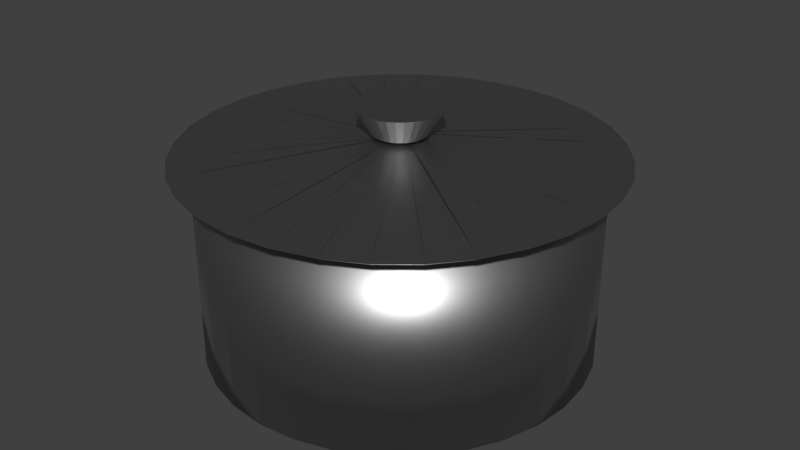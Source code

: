 # Source: DM-pot.blend  (saved by Blender 2.76.0; exported with 4.5.12 LTS)
import bpy
from mathutils import Matrix  # noqa: F401  (used for matrix-valued properties, if any)

bpy.ops.wm.read_factory_settings(use_empty=True)
scene = bpy.context.scene
scene.name = 'Scene'

# ---- collections
col_collection_1 = bpy.data.collections.new('Collection 1'); scene.collection.children.link(col_collection_1)

# ---- materials (node trees are filled in below, after node groups)
mat_material_001 = bpy.data.materials.new('Material.001')
mat_material_001.alpha_threshold = 0.0
mat_material_001.roughness = 0.5

# ---- material node trees
mat_material_001.use_nodes = True; mat_material_001.node_tree.nodes.clear()
_N = mat_material_001.node_tree.nodes; _L = mat_material_001.node_tree.links
n0 = _N.new('ShaderNodeOutputMaterial'); n0.name = 'Material Output'; n0.location = (300, 300)
n1 = _N.new('ShaderNodeBsdfAnisotropic'); n1.name = 'Glossy BSDF'; n1.location = (10, 300)
n1.distribution = 'GGX'
n1.inputs[0].default_value = (0.42, 0.42, 0.42, 1.0)
n1.inputs[1].default_value = 0.4178
_L.new(n1.outputs[0], n0.inputs[0])
n0.is_active_output = True

# ---- world
world_world = bpy.data.worlds.new('World'); scene.world = world_world
world_world.color = (0.05088, 0.05088, 0.05088)
world_world.use_sun_shadow = False
world_world.sun_shadow_jitter_overblur = 0.0
world_world.cycles.sampling_method = 'MANUAL'
world_world.cycles.sample_map_resolution = 256

# ---- meshes
me_circle_001 = bpy.data.meshes.new('Circle.001')
me_circle_001.from_pydata([(0.0, 1.0, 0.9694), (-0.1951, 0.9808, 0.9694), (-0.3827, 0.9239, 0.9694), (-0.5556, 0.8315, 0.9694), (-0.7071, 0.7071, 0.9694), (-0.8315, 0.5556, 0.9694), (-0.9239, 0.3827, 0.9694), (-0.9808, 0.1951, 0.9694), (-1.0, 7.55e-08, 0.9694), (-0.9808, -0.1951, 0.9694), (-0.9239, -0.3827, 0.9694), (-0.8315, -0.5556, 0.9694), (-0.7071, -0.7071, 0.9694), (-0.5556, -0.8315, 0.9694), (-0.3827, -0.9239, 0.9694), (-0.1951, -0.9808, 0.9694), (3.258e-07, -1.0, 0.9694), (0.1951, -0.9808, 0.9694), (0.3827, -0.9239, 0.9694), (0.5556, -0.8315, 0.9694), (0.7071, -0.7071, 0.9694), (0.8315, -0.5556, 0.9694), (0.9239, -0.3827, 0.9694), (0.9808, -0.1951, 0.9694), (1.0, 9.656e-07, 0.9694), (0.9808, 0.1951, 0.9694), (0.9239, 0.3827, 0.9694), (0.8315, 0.5556, 0.9694), (0.7071, 0.7071, 0.9694), (0.5556, 0.8315, 0.9694), (0.3827, 0.9239, 0.9694), (0.1951, 0.9808, 0.9694), (6.316e-09, 1.106, 1.034), (-0.2158, 1.085, 1.034), (-0.4233, 1.022, 1.034), (-0.6146, 0.9198, 1.034), (-0.7822, 0.7822, 1.034), (-0.9198, 0.6146, 1.034), (-1.022, 0.4233, 1.034), (-1.085, 0.2158, 1.034), (-1.106, 5.325e-08, 1.034), (-1.085, -0.2158, 1.034), (-1.022, -0.4233, 1.034), (-0.9198, -0.6146, 1.034), (-0.7822, -0.7822, 1.034), (-0.6146, -0.9198, 1.034), (-0.4233, -1.022, 1.034), (-0.2158, -1.085, 1.034), (3.668e-07, -1.106, 1.034), (0.2158, -1.085, 1.034), (0.4233, -1.022, 1.034), (0.6146, -0.9198, 1.034), (0.7822, -0.7822, 1.034), (0.9198, -0.6146, 1.034), (1.022, -0.4233, 1.034), (1.085, -0.2158, 1.034), (1.106, 1.038e-06, 1.034), (1.085, 0.2158, 1.034), (1.022, 0.4233, 1.034), (0.9198, 0.6146, 1.034), (0.7822, 0.7822, 1.034), (0.6146, 0.9198, 1.034), (0.4233, 1.022, 1.034), (0.2158, 1.085, 1.034), (-1.411e-07, -0.1413, 1.137), (0.02757, -0.1386, 1.137), (0.05407, -0.1305, 1.137), (0.0785, -0.1175, 1.137), (0.09991, -0.09991, 1.137), (0.1175, -0.0785, 1.137), (0.1305, -0.05407, 1.137), (0.1386, -0.02757, 1.137), (0.1413, 3.209e-07, 1.137), (0.1386, 0.02757, 1.137), (0.1305, 0.05407, 1.137), (0.1175, 0.0785, 1.137), (0.09991, 0.09991, 1.137), (0.0785, 0.1175, 1.137), (0.05407, 0.1305, 1.137), (0.02757, 0.1386, 1.137), (-1.871e-07, 0.1413, 1.137), (-0.02757, 0.1386, 1.137), (-0.05407, 0.1305, 1.137), (-0.0785, 0.1175, 1.137), (-0.09991, 0.09991, 1.137), (-0.1175, 0.0785, 1.137), (-0.1305, 0.05407, 1.137), (-0.1386, 0.02757, 1.137), (-0.1413, 1.951e-07, 1.137), (-0.1386, -0.02757, 1.137), (-0.1305, -0.05407, 1.137), (-0.1175, -0.0785, 1.137), (-0.09991, -0.09991, 1.137), (-0.0785, -0.1175, 1.137), (-0.05407, -0.1305, 1.137), (-0.02757, -0.1386, 1.137), (-1.401e-07, -0.2231, 1.272), (0.04352, -0.2188, 1.272), (0.08536, -0.2061, 1.272), (0.1239, -0.1855, 1.272), (0.1577, -0.1577, 1.272), (0.1855, -0.1239, 1.272), (0.2061, -0.08536, 1.272), (0.2188, -0.04352, 1.272), (0.2231, 3.384e-07, 1.272), (0.2188, 0.04352, 1.272), (0.2061, 0.08536, 1.272), (0.1855, 0.1239, 1.272), (0.1577, 0.1577, 1.272), (0.1239, 0.1855, 1.272), (0.08536, 0.2061, 1.272), (0.04352, 0.2188, 1.272), (-2.128e-07, 0.2231, 1.272), (-0.04352, 0.2188, 1.272), (-0.08536, 0.2061, 1.272), (-0.1239, 0.1855, 1.272), (-0.1577, 0.1577, 1.272), (-0.1855, 0.1239, 1.272), (-0.2061, 0.08536, 1.272), (-0.2188, 0.04352, 1.272), (-0.2231, 1.399e-07, 1.272), (-0.2188, -0.04352, 1.272), (-0.2061, -0.08536, 1.272), (-0.1855, -0.1239, 1.272), (-0.1577, -0.1577, 1.272), (-0.1239, -0.1855, 1.272), (-0.08536, -0.2061, 1.272), (-0.04352, -0.2188, 1.272)], [], [(1, 2, 34, 33), (36, 37, 69, 68), (28, 29, 61, 60), (15, 16, 48, 47), (2, 3, 35, 34), (29, 30, 62, 61), (16, 17, 49, 48), (3, 4, 36, 35), (30, 31, 63, 62), (17, 18, 50, 49), (4, 5, 37, 36), (31, 0, 32, 63), (18, 19, 51, 50), (5, 6, 38, 37), (19, 20, 52, 51), (6, 7, 39, 38), (20, 21, 53, 52), (7, 8, 40, 39), (21, 22, 54, 53), (8, 9, 41, 40), (22, 23, 55, 54), (9, 10, 42, 41), (23, 24, 56, 55), (10, 11, 43, 42), (24, 25, 57, 56), (11, 12, 44, 43), (25, 26, 58, 57), (12, 13, 45, 44), (26, 27, 59, 58), (13, 14, 46, 45), (0, 1, 33, 32), (27, 28, 60, 59), (14, 15, 47, 46), (71, 72, 104, 103), (63, 32, 64, 95), (50, 51, 83, 82), (37, 38, 70, 69), (51, 52, 84, 83), (38, 39, 71, 70), (52, 53, 85, 84), (39, 40, 72, 71), (53, 54, 86, 85), (40, 41, 73, 72), (54, 55, 87, 86), (41, 42, 74, 73), (55, 56, 88, 87), (42, 43, 75, 74), (56, 57, 89, 88), (43, 44, 76, 75), (57, 58, 90, 89), (44, 45, 77, 76), (58, 59, 91, 90), (45, 46, 78, 77), (32, 33, 65, 64), (59, 60, 92, 91), (46, 47, 79, 78), (33, 34, 66, 65), (60, 61, 93, 92), (47, 48, 80, 79), (34, 35, 67, 66), (61, 62, 94, 93), (48, 49, 81, 80), (35, 36, 68, 67), (62, 63, 95, 94), (49, 50, 82, 81), (97, 98, 99, 100, 101, 102, 103, 104, 105, 106, 107, 108, 109, 110, 111, 112, 113, 114, 115, 116, 117, 118, 119, 120, 121, 122, 123, 124, 125, 126, 127, 96), (85, 86, 118, 117), (72, 73, 105, 104), (86, 87, 119, 118), (73, 74, 106, 105), (87, 88, 120, 119), (74, 75, 107, 106), (88, 89, 121, 120), (75, 76, 108, 107), (89, 90, 122, 121), (76, 77, 109, 108), (90, 91, 123, 122), (77, 78, 110, 109), (64, 65, 97, 96), (91, 92, 124, 123), (78, 79, 111, 110), (65, 66, 98, 97), (92, 93, 125, 124), (79, 80, 112, 111), (66, 67, 99, 98), (93, 94, 126, 125), (80, 81, 113, 112), (67, 68, 100, 99), (94, 95, 127, 126), (81, 82, 114, 113), (68, 69, 101, 100), (95, 64, 96, 127), (82, 83, 115, 114), (69, 70, 102, 101), (83, 84, 116, 115), (70, 71, 103, 102), (84, 85, 117, 116)])
me_circle_001.materials.append(mat_material_001)
me_circle_001.use_remesh_preserve_volume = False
me_circle_001.use_remesh_preserve_attributes = False
me_circle_001.use_mirror_vertex_groups = False
me_circle_001.update()
me_circle = bpy.data.meshes.new('Circle')
me_circle.from_pydata([(0.0, 1.0, 0.0), (-0.1951, 0.9808, 0.0), (-0.3827, 0.9239, 0.0), (-0.5556, 0.8315, 0.0), (-0.7071, 0.7071, 0.0), (-0.8315, 0.5556, 0.0), (-0.9239, 0.3827, 0.0), (-0.9808, 0.1951, 0.0), (-1.0, 7.55e-08, 0.0), (-0.9808, -0.1951, 0.0), (-0.9239, -0.3827, 0.0), (-0.8315, -0.5556, 0.0), (-0.7071, -0.7071, 0.0), (-0.5556, -0.8315, 0.0), (-0.3827, -0.9239, 0.0), (-0.1951, -0.9808, 0.0), (3.258e-07, -1.0, 0.0), (0.1951, -0.9808, 0.0), (0.3827, -0.9239, 0.0), (0.5556, -0.8315, 0.0), (0.7071, -0.7071, 0.0), (0.8315, -0.5556, 0.0), (0.9239, -0.3827, 0.0), (0.9808, -0.1951, 0.0), (1.0, 9.656e-07, 0.0), (0.9808, 0.1951, 0.0), (0.9239, 0.3827, 0.0), (0.8315, 0.5556, 0.0), (0.7071, 0.7071, 0.0), (0.5556, 0.8315, 0.0), (0.3827, 0.9239, 0.0), (0.1951, 0.9808, 0.0), (0.0, 1.0, 0.9694), (-0.1951, 0.9808, 0.9694), (-0.3827, 0.9239, 0.9694), (-0.5556, 0.8315, 0.9694), (-0.7071, 0.7071, 0.9694), (-0.8315, 0.5556, 0.9694), (-0.9239, 0.3827, 0.9694), (-0.9808, 0.1951, 0.9694), (-1.0, 7.55e-08, 0.9694), (-0.9808, -0.1951, 0.9694), (-0.9239, -0.3827, 0.9694), (-0.8315, -0.5556, 0.9694), (-0.7071, -0.7071, 0.9694), (-0.5556, -0.8315, 0.9694), (-0.3827, -0.9239, 0.9694), (-0.1951, -0.9808, 0.9694), (3.258e-07, -1.0, 0.9694), (0.1951, -0.9808, 0.9694), (0.3827, -0.9239, 0.9694), (0.5556, -0.8315, 0.9694), (0.7071, -0.7071, 0.9694), (0.8315, -0.5556, 0.9694), (0.9239, -0.3827, 0.9694), (0.9808, -0.1951, 0.9694), (1.0, 9.656e-07, 0.9694), (0.9808, 0.1951, 0.9694), (0.9239, 0.3827, 0.9694), (0.8315, 0.5556, 0.9694), (0.7071, 0.7071, 0.9694), (0.5556, 0.8315, 0.9694), (0.3827, 0.9239, 0.9694), (0.1951, 0.9808, 0.9694), (-4.381e-09, 0.9632, 0.05391), (-0.1879, 0.9447, 0.05391), (-0.3686, 0.8899, 0.05391), (-0.5351, 0.8009, 0.05391), (-0.6811, 0.6811, 0.05391), (-0.8009, 0.5351, 0.05391), (-0.8899, 0.3686, 0.05391), (-0.9447, 0.1879, 0.05391), (-0.9632, 8.318e-08, 0.05391), (-0.9447, -0.1879, 0.05391), (-0.8899, -0.3686, 0.05391), (-0.8009, -0.5351, 0.05391), (-0.6811, -0.6811, 0.05391), (-0.5351, -0.8009, 0.05391), (-0.3686, -0.8899, 0.05391), (-0.1879, -0.9447, 0.05391), (3.095e-07, -0.9632, 0.05391), (0.1879, -0.9447, 0.05391), (0.3686, -0.8899, 0.05391), (0.5351, -0.8009, 0.05391), (0.6811, -0.6811, 0.05391), (0.8009, -0.5351, 0.05391), (0.8899, -0.3686, 0.05391), (0.9447, -0.1879, 0.05391), (0.9632, 9.405e-07, 0.05391), (0.9447, 0.1879, 0.05391), (0.8899, 0.3686, 0.05391), (0.8008, 0.5351, 0.05391), (0.6811, 0.6811, 0.05391), (0.5351, 0.8009, 0.05391), (0.3686, 0.8899, 0.05391), (0.1879, 0.9447, 0.05391), (-4.381e-09, 0.9632, 0.9628), (-0.1879, 0.9447, 0.9628), (-0.3686, 0.8899, 0.9628), (-0.5351, 0.8009, 0.9628), (-0.6811, 0.6811, 0.9628), (-0.8009, 0.5351, 0.9628), (-0.8899, 0.3686, 0.9628), (-0.9447, 0.1879, 0.9628), (-0.9632, 8.318e-08, 0.9628), (-0.9447, -0.1879, 0.9628), (-0.8899, -0.3686, 0.9628), (-0.8009, -0.5351, 0.9628), (-0.6811, -0.6811, 0.9628), (-0.5351, -0.8009, 0.9628), (-0.3686, -0.8899, 0.9628), (-0.1879, -0.9447, 0.9628), (3.095e-07, -0.9632, 0.9628), (0.1879, -0.9447, 0.9628), (0.3686, -0.8899, 0.9628), (0.5351, -0.8009, 0.9628), (0.6811, -0.6811, 0.9628), (0.8009, -0.5351, 0.9628), (0.8899, -0.3686, 0.9628), (0.9447, -0.1879, 0.9628), (0.9632, 9.405e-07, 0.9628), (0.9447, 0.1879, 0.9628), (0.8899, 0.3686, 0.9628), (0.8008, 0.5351, 0.9628), (0.6811, 0.6811, 0.9628), (0.5351, 0.8009, 0.9628), (0.3686, 0.8899, 0.9628), (0.1879, 0.9447, 0.9628)], [], [(1, 0, 31, 30, 29, 28, 27, 26, 25, 24, 23, 22, 21, 20, 19, 18, 17, 16, 15, 14, 13, 12, 11, 10, 9, 8, 7, 6, 5, 4, 3, 2), (20, 21, 53, 52), (7, 8, 40, 39), (21, 22, 54, 53), (8, 9, 41, 40), (22, 23, 55, 54), (9, 10, 42, 41), (23, 24, 56, 55), (10, 11, 43, 42), (24, 25, 57, 56), (11, 12, 44, 43), (25, 26, 58, 57), (12, 13, 45, 44), (26, 27, 59, 58), (13, 14, 46, 45), (0, 1, 33, 32), (27, 28, 60, 59), (14, 15, 47, 46), (1, 2, 34, 33), (28, 29, 61, 60), (15, 16, 48, 47), (2, 3, 35, 34), (29, 30, 62, 61), (16, 17, 49, 48), (3, 4, 36, 35), (30, 31, 63, 62), (17, 18, 50, 49), (4, 5, 37, 36), (31, 0, 32, 63), (18, 19, 51, 50), (5, 6, 38, 37), (19, 20, 52, 51), (6, 7, 39, 38), (84, 85, 117, 116), (71, 72, 104, 103), (85, 86, 118, 117), (72, 73, 105, 104), (86, 87, 119, 118), (73, 74, 106, 105), (87, 88, 120, 119), (74, 75, 107, 106), (88, 89, 121, 120), (75, 76, 108, 107), (89, 90, 122, 121), (76, 77, 109, 108), (90, 91, 123, 122), (77, 78, 110, 109), (64, 65, 97, 96), (91, 92, 124, 123), (78, 79, 111, 110), (65, 66, 98, 97), (92, 93, 125, 124), (79, 80, 112, 111), (66, 67, 99, 98), (93, 94, 126, 125), (80, 81, 113, 112), (67, 68, 100, 99), (94, 95, 127, 126), (81, 82, 114, 113), (68, 69, 101, 100), (95, 64, 96, 127), (82, 83, 115, 114), (69, 70, 102, 101), (83, 84, 116, 115), (70, 71, 103, 102), (35, 36, 37, 38, 39, 40, 41, 42, 43, 44, 108, 107, 106, 105, 104, 103, 102, 101, 100, 99), (32, 33, 34, 35, 99, 98, 97, 96, 127, 126, 125, 124, 123, 122, 121, 120, 119, 118, 117, 116, 115, 114, 113, 112, 111, 110, 109, 108, 44, 45, 46, 47, 48, 49, 50, 51, 52, 53, 54, 55, 56, 57, 58, 59, 60, 61, 62, 63)])
me_circle.polygons.foreach_set('use_smooth', [True] * 67)
me_circle.materials.append(mat_material_001)
me_circle.use_remesh_preserve_volume = False
me_circle.use_remesh_preserve_attributes = False
me_circle.use_mirror_vertex_groups = False
me_circle.update()

# ---- objects
ob_deckel = bpy.data.objects.new('Deckel', me_circle_001)
ob_pot = bpy.data.objects.new('Pot', me_circle)

# ---- transforms, parenting, visibility, modifiers, constraints
ob_deckel.location = (0.0, 0.0, -0.01143)
ob_deckel.lineart.crease_threshold = 0.0
ob_pot.location = (0.0, 0.0, 0.0)
ob_pot.lineart.crease_threshold = 0.0

# ---- collection membership
col_collection_1.objects.link(ob_deckel)
col_collection_1.objects.link(ob_pot)

# ---- scene / render settings (as saved in the file)
scene.frame_start = 1; scene.frame_end = 250; scene.frame_set(1)
scene.render.engine = 'CYCLES'
scene.render.resolution_percentage = 50
scene.render.dither_intensity = 0.0
scene.cycles.use_denoising = False
scene.cycles.samples = 10
scene.cycles.sampling_pattern = 'TABULATED_SOBOL'
scene.cycles.light_sampling_threshold = 0.0
scene.cycles.use_adaptive_sampling = False
scene.cycles.use_light_tree = False
scene.cycles.blur_glossy = 0.0
scene.cycles.pixel_filter_type = 'GAUSSIAN'
scene.cycles.sample_clamp_indirect = 0.0
scene.view_settings.view_transform = 'Standard'
bpy.context.view_layer.update()

# ---- added for rendering (the .blend has no active camera and no usable light): camera, sun
cam_auto = bpy.data.cameras.new('AutoCamera')
cam_auto.lens = 50.0
cam_auto.sensor_width = 36.0
cam_auto.clip_end = 1000.0
ob_auto_camera = bpy.data.objects.new('AutoCamera', cam_auto)
scene.collection.objects.link(ob_auto_camera)
ob_auto_camera.location = (3.12086, -3.74504, 3.12684)
ob_auto_camera.rotation_euler = (1.09748, -7.21219e-08, 0.694738)
scene.camera = ob_auto_camera
light_auto_sun = bpy.data.lights.new('AutoSun', 'SUN')
light_auto_sun.energy = 3.0
light_auto_sun.angle = 0.0523599
ob_auto_sun = bpy.data.objects.new('AutoSun', light_auto_sun)
scene.collection.objects.link(ob_auto_sun)
ob_auto_sun.rotation_euler = (0.872665, 0.174533, 0.523599)
bpy.context.view_layer.update()
